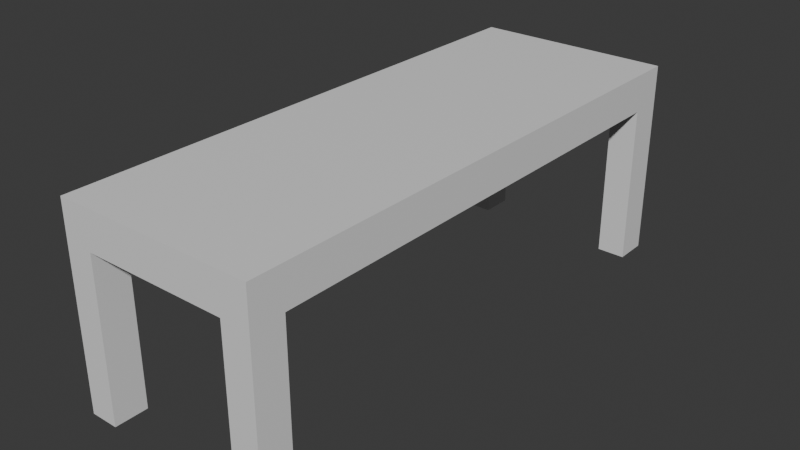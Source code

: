 # Source: Table.blend  (saved by Blender 4.3.34; exported with 4.5.12 LTS)
import bpy
from mathutils import Matrix  # noqa: F401  (used for matrix-valued properties, if any)

bpy.ops.wm.read_factory_settings(use_empty=True)
scene = bpy.context.scene
scene.name = 'Scene'

# ---- collections
col_collection = bpy.data.collections.new('Collection'); scene.collection.children.link(col_collection)

# ---- materials (node trees are filled in below, after node groups)
mat_material = bpy.data.materials.new('Material')
mat_material.alpha_threshold = 0.0
mat_material.roughness = 0.5
mat_material.line_color = (0.0, 0.0, 0.0, 1.0)

# ---- material node trees
mat_material.use_nodes = True; mat_material.node_tree.nodes.clear()
_N = mat_material.node_tree.nodes; _L = mat_material.node_tree.links
n0 = _N.new('ShaderNodeOutputMaterial'); n0.name = 'Material Output'; n0.location = (300, 300)
n1 = _N.new('ShaderNodeBsdfPrincipled'); n1.name = 'Principled BSDF'; n1.location = (10, 300)
n1.inputs[3].default_value = 1.45
_L.new(n1.outputs[0], n0.inputs[0])
n0.is_active_output = True

# ---- world
world_world = bpy.data.worlds.new('World'); scene.world = world_world
world_world.use_nodes = True; world_world.node_tree.nodes.clear()
_N = world_world.node_tree.nodes; _L = world_world.node_tree.links
n0 = _N.new('ShaderNodeOutputWorld'); n0.name = 'World Output'; n0.location = (300, 300)
n1 = _N.new('ShaderNodeBackground'); n1.name = 'Background'; n1.location = (10, 300)
n1.inputs[0].default_value = (0.05088, 0.05088, 0.05088, 1.0)
_L.new(n1.outputs[0], n0.inputs[0])
n0.is_active_output = True
world_world.color = (0.05088, 0.05088, 0.05088)
world_world.sun_shadow_jitter_overblur = 0.0

# ---- meshes
me_cube = bpy.data.meshes.new('Cube')
me_cube.from_pydata([(1.0, 1.0, 1.0), (1.0, 1.0, -1.0), (1.0, -1.0, 1.0), (1.0, -1.0, -1.0), (-1.0, 1.0, 1.0), (-1.0, 1.0, -1.0), (-1.0, -1.0, 1.0), (-1.0, -1.0, -1.0), (0.7158, 1.0, -1.0), (0.7158, -1.0, 1.0), (0.7158, -1.0, -1.0), (0.7158, 1.0, 1.0), (-1.0, -0.8792, -1.0), (1.0, -0.8792, 1.0), (-1.0, -0.8792, 1.0), (1.0, -0.8792, -1.0), (0.7158, -0.8792, -1.0), (0.7158, -0.8792, 1.0), (0.7158, -1.0, -1.0), (1.0, -1.0, -1.0), (0.7158, -0.8792, -1.0), (1.0, -0.8792, -1.0), (0.7158, -1.0, -1.0), (1.0, -1.0, -1.0), (0.7158, -0.8792, -1.0), (1.0, -0.8792, -1.0), (0.7158, -1.0, -9.414), (1.0, -1.0, -9.414), (0.7158, -0.8792, -9.414), (1.0, -0.8792, -9.414), (-1.0, 1.0, -1.0), (-1.0, -1.0, 1.0), (-1.0, -1.0, -1.0), (1.0, 1.0, -1.0), (1.0, -1.0, 1.0), (1.0, -1.0, -1.0), (-0.7158, 1.0, -1.0), (-0.7158, -1.0, 1.0), (-0.7158, -1.0, -1.0), (1.0, -0.8792, -1.0), (-1.0, -0.8792, 1.0), (1.0, -0.8792, 1.0), (-1.0, -0.8792, -1.0), (-0.7158, -0.8792, -1.0), (-0.7158, -0.8792, 1.0), (-0.7158, -1.0, -1.0), (-1.0, -1.0, -1.0), (-0.7158, -0.8792, -1.0), (-1.0, -0.8792, -1.0), (-0.7158, -1.0, -1.0), (-1.0, -1.0, -1.0), (-0.7158, -0.8792, -1.0), (-1.0, -0.8792, -1.0), (-0.7158, -1.0, -9.414), (-1.0, -1.0, -9.414), (-0.7158, -0.8792, -9.414), (-1.0, -0.8792, -9.414), (1.0, -1.0, -1.0), (1.0, 1.0, -1.0), (-1.0, -1.0, -1.0), (-1.0, 1.0, 1.0), (-1.0, 1.0, -1.0), (0.7158, -1.0, -1.0), (0.7158, 1.0, 1.0), (0.7158, 1.0, -1.0), (-1.0, 0.8792, -1.0), (1.0, 0.8792, -1.0), (0.7158, 0.8792, -1.0), (0.7158, 1.0, -1.0), (1.0, 1.0, -1.0), (0.7158, 0.8792, -1.0), (1.0, 0.8792, -1.0), (0.7158, 1.0, -1.0), (1.0, 1.0, -1.0), (0.7158, 0.8792, -1.0), (1.0, 0.8792, -1.0), (0.7158, 1.0, -9.414), (1.0, 1.0, -9.414), (0.7158, 0.8792, -9.414), (1.0, 0.8792, -9.414), (-1.0, -1.0, -1.0), (-1.0, 1.0, -1.0), (1.0, -1.0, -1.0), (1.0, 1.0, -1.0), (-0.7158, -1.0, -1.0), (-0.7158, 1.0, -1.0), (1.0, 0.8792, -1.0), (-1.0, 0.8792, -1.0), (-0.7158, 0.8792, -1.0), (-0.7158, 1.0, -1.0), (-1.0, 1.0, -1.0), (-0.7158, 0.8792, -1.0), (-1.0, 0.8792, -1.0), (-0.7158, 1.0, -1.0), (-1.0, 1.0, -1.0), (-0.7158, 0.8792, -1.0), (-1.0, 0.8792, -1.0), (-0.7158, 1.0, -9.414), (-1.0, 1.0, -9.414), (-0.7158, 0.8792, -9.414), (-1.0, 0.8792, -9.414)], [], [(10, 9, 6, 7), (12, 14, 4, 5), (16, 15, 21, 20), (15, 13, 2, 3), (8, 11, 0, 1), (12, 16, 10, 7), (3, 2, 9, 10), (0, 11, 17, 13), (5, 8, 16, 12), (1, 0, 13, 15), (8, 1, 15, 16), (7, 6, 14, 12), (11, 4, 14, 17), (20, 21, 25, 24), (15, 3, 19, 21), (3, 10, 18, 19), (10, 16, 20, 18), (25, 23, 27, 29), (18, 20, 24, 22), (21, 19, 23, 25), (19, 18, 22, 23), (28, 29, 27, 26), (23, 22, 26, 27), (24, 25, 29, 28), (22, 24, 28, 26), (44, 37, 34, 41), (43, 47, 48, 42), (39, 35, 38, 43), (40, 31, 37, 44), (33, 39, 43, 36), (36, 43, 42, 30), (47, 51, 52, 48), (42, 48, 46, 32), (32, 46, 45, 38), (38, 45, 47, 43), (52, 56, 54, 50), (45, 49, 51, 47), (48, 52, 50, 46), (46, 50, 49, 45), (55, 53, 54, 56), (50, 54, 53, 49), (51, 55, 56, 52), (49, 53, 55, 51), (64, 61, 60, 63), (67, 70, 71, 66), (65, 61, 64, 67), (59, 65, 67, 62), (62, 67, 66, 57), (70, 74, 75, 71), (66, 71, 69, 58), (58, 69, 68, 64), (64, 68, 70, 67), (75, 79, 77, 73), (68, 72, 74, 70), (71, 75, 73, 69), (69, 73, 72, 68), (78, 76, 77, 79), (73, 77, 76, 72), (74, 78, 79, 75), (72, 76, 78, 74), (88, 87, 92, 91), (86, 88, 85, 83), (82, 84, 88, 86), (84, 80, 87, 88), (91, 92, 96, 95), (87, 81, 90, 92), (81, 85, 89, 90), (85, 88, 91, 89), (96, 94, 98, 100), (89, 91, 95, 93), (92, 90, 94, 96), (90, 89, 93, 94), (99, 100, 98, 97), (94, 93, 97, 98), (95, 96, 100, 99), (93, 95, 99, 97)])
_uv = me_cube.uv_layers.new(name='UVMap')
_uv.uv.foreach_set('vector', [0.2164, 0.1857, 1.178e-08, 0.1857, 2.58e-08, 1.948e-15, 0.2164, 1.634e-08, 0.2164, 0.4198, 7.008e-09, 0.4198, 2.236e-08, 0.2164, 0.2164, 0.2164, 0.4329, 0.2164, 0.4329, 0.2164, 0.4329, 0.2164, 0.4329, 0.2164, 0.4329, 0.01307, 0.2164, 0.01307, 0.2164, 3.44e-09, 0.4329, 1.978e-08, 0.6055, 0.6493, 0.6055, 0.4329, 0.6363, 0.4329, 0.6363, 0.6493, 0.446, 7.867e-09, 0.446, 0.1857, 0.4329, 0.1857, 0.4329, 6.88e-09, 0.2164, 0.2164, 9.461e-09, 0.2164, 1.178e-08, 0.1857, 0.2164, 0.1857, 0.4198, 0.4329, 0.4198, 0.4636, 0.2164, 0.4636, 0.2164, 0.4329, 0.6493, 2.322e-08, 0.6493, 0.1857, 0.446, 0.1857, 0.446, 7.867e-09, 0.4329, 0.2164, 0.2164, 0.2164, 0.2164, 0.01307, 0.4329, 0.01307, 0.6493, 0.1857, 0.6493, 0.2164, 0.446, 0.2164, 0.446, 0.1857, 0.2164, 0.4329, 6.021e-09, 0.4329, 7.008e-09, 0.4198, 0.2164, 0.4198, 0.4198, 0.4636, 0.4198, 0.6493, 0.2164, 0.6493, 0.2164, 0.4636, 0.4329, 0.2164, 0.4329, 0.2164, 0.4329, 0.2164, 0.4329, 0.2164, 0.4329, 0.2164, 0.4329, 0.2164, 0.4329, 0.2164, 0.4329, 0.2164, 0.4329, 0.2164, 0.4329, 0.2164, 0.4329, 0.2164, 0.4329, 0.2164, 0.4329, 0.2164, 0.4329, 0.2164, 0.4329, 0.2164, 0.4329, 0.2164, 0.8954, 0.0, 0.9085, 0.0, 0.9085, 0.9106, 0.8954, 0.9106, 0.4329, 0.2164, 0.4329, 0.2164, 0.4329, 0.2164, 0.4329, 0.2164, 0.4329, 0.2164, 0.4329, 0.2164, 0.4329, 0.2164, 0.4329, 0.2164, 0.4329, 0.2164, 0.4329, 0.2164, 0.4329, 0.2164, 0.4329, 0.2164, 0.01307, 0.6493, 0.01307, 0.6801, 2.587e-10, 0.6801, 2.581e-09, 0.6493, 0.6493, 0.0, 0.6801, 0.0, 0.6801, 0.9106, 0.6493, 0.9106, 0.6801, 0.0, 0.7108, 0.0, 0.7108, 0.9106, 0.6801, 0.9106, 0.9085, 0.0, 0.9216, 0.0, 0.9216, 0.9106, 0.9085, 0.9106, 0.6493, 0.6186, 0.6363, 0.6186, 0.6363, 0.4329, 0.6493, 0.4329, 0.4329, 0.2164, 0.4329, 0.2164, 0.4329, 0.2164, 0.4329, 0.2164, 0.2295, 0.4329, 0.2164, 0.4329, 0.2164, 0.2472, 0.2295, 0.2472, 0.6493, 0.6493, 0.6363, 0.6493, 0.6363, 0.6186, 0.6493, 0.6186, 0.4329, 0.4329, 0.2295, 0.4329, 0.2295, 0.2472, 0.4329, 0.2472, 0.4329, 0.2472, 0.2295, 0.2472, 0.2295, 0.2164, 0.4329, 0.2164, 0.4329, 0.2164, 0.4329, 0.2164, 0.4329, 0.2164, 0.4329, 0.2164, 0.4329, 0.2164, 0.4329, 0.2164, 0.4329, 0.2164, 0.4329, 0.2164, 0.4329, 0.2164, 0.4329, 0.2164, 0.4329, 0.2164, 0.4329, 0.2164, 0.4329, 0.2164, 0.4329, 0.2164, 0.4329, 0.2164, 0.4329, 0.2164, 0.9346, 0.0, 0.9346, 0.9106, 0.9216, 0.9106, 0.9216, 0.0, 0.4329, 0.2164, 0.4329, 0.2164, 0.4329, 0.2164, 0.4329, 0.2164, 0.4329, 0.2164, 0.4329, 0.2164, 0.4329, 0.2164, 0.4329, 0.2164, 0.4329, 0.2164, 0.4329, 0.2164, 0.4329, 0.2164, 0.4329, 0.2164, 0.03922, 0.6801, 0.02615, 0.6801, 0.02615, 0.6493, 0.03922, 0.6493, 0.7416, 0.0, 0.7416, 0.9106, 0.7108, 0.9106, 0.7108, 0.0, 0.7724, 0.0, 0.7724, 0.9106, 0.7416, 0.9106, 0.7416, 0.0, 0.9477, 0.0, 0.9477, 0.9106, 0.9346, 0.9106, 0.9346, 0.0, 0.6055, 0.6493, 0.4198, 0.6493, 0.4198, 0.4329, 0.6055, 0.4329, 0.4329, 0.2164, 0.4329, 0.2164, 0.4329, 0.2164, 0.4329, 0.2164, 0.2034, 0.4329, 0.2164, 0.4329, 0.2164, 0.6186, 0.2034, 0.6186, 1.892e-08, 0.4329, 0.2034, 0.4329, 0.2034, 0.6186, 4.903e-09, 0.6186, 4.903e-09, 0.6186, 0.2034, 0.6186, 0.2034, 0.6493, 2.581e-09, 0.6493, 0.4329, 0.2164, 0.4329, 0.2164, 0.4329, 0.2164, 0.4329, 0.2164, 0.4329, 0.2164, 0.4329, 0.2164, 0.4329, 0.2164, 0.4329, 0.2164, 0.4329, 0.2164, 0.4329, 0.2164, 0.4329, 0.2164, 0.4329, 0.2164, 0.4329, 0.2164, 0.4329, 0.2164, 0.4329, 0.2164, 0.4329, 0.2164, 0.9608, 0.0, 0.9608, 0.9106, 0.9477, 0.9106, 0.9477, 0.0, 0.4329, 0.2164, 0.4329, 0.2164, 0.4329, 0.2164, 0.4329, 0.2164, 0.4329, 0.2164, 0.4329, 0.2164, 0.4329, 0.2164, 0.4329, 0.2164, 0.4329, 0.2164, 0.4329, 0.2164, 0.4329, 0.2164, 0.4329, 0.2164, 0.03922, 0.6493, 0.05229, 0.6493, 0.05229, 0.6801, 0.03922, 0.6801, 0.8031, 0.0, 0.8031, 0.9106, 0.7724, 0.9106, 0.7724, 0.0, 0.8339, 0.0, 0.8339, 0.9106, 0.8031, 0.9106, 0.8031, 0.0, 0.9739, 0.0, 0.9739, 0.9106, 0.9608, 0.9106, 0.9608, 0.0, 0.4329, 0.2164, 0.4329, 0.2164, 0.4329, 0.2164, 0.4329, 0.2164, 0.6363, 0.4329, 0.6363, 0.2472, 0.6493, 0.2472, 0.6493, 0.4329, 0.4329, 0.4329, 0.4329, 0.2472, 0.6363, 0.2472, 0.6363, 0.4329, 0.4329, 0.2472, 0.4329, 0.2164, 0.6363, 0.2164, 0.6363, 0.2472, 0.4329, 0.2164, 0.4329, 0.2164, 0.4329, 0.2164, 0.4329, 0.2164, 0.4329, 0.2164, 0.4329, 0.2164, 0.4329, 0.2164, 0.4329, 0.2164, 0.4329, 0.2164, 0.4329, 0.2164, 0.4329, 0.2164, 0.4329, 0.2164, 0.4329, 0.2164, 0.4329, 0.2164, 0.4329, 0.2164, 0.4329, 0.2164, 0.9739, 0.0, 0.9869, 0.0, 0.9869, 0.9106, 0.9739, 0.9106, 0.4329, 0.2164, 0.4329, 0.2164, 0.4329, 0.2164, 0.4329, 0.2164, 0.4329, 0.2164, 0.4329, 0.2164, 0.4329, 0.2164, 0.4329, 0.2164, 0.4329, 0.2164, 0.4329, 0.2164, 0.4329, 0.2164, 0.4329, 0.2164, 0.01307, 0.6801, 0.01307, 0.6493, 0.02615, 0.6493, 0.02615, 0.6801, 0.8339, 0.0, 0.8647, 0.0, 0.8647, 0.9106, 0.8339, 0.9106, 0.8647, 0.0, 0.8954, 0.0, 0.8954, 0.9106, 0.8647, 0.9106, 0.9869, 0.0, 1.0, 0.0, 1.0, 0.9106, 0.9869, 0.9106])
me_cube.materials.append(mat_material)
me_cube.use_mirror_vertex_groups = False
me_cube.update()

# ---- objects
ob_cube = bpy.data.objects.new('Cube', me_cube)

# ---- transforms, parenting, visibility, modifiers, constraints
ob_cube.location = (0.0, 0.0, 0.0)
ob_cube.scale = (1.0, 2.744, 0.1913)
ob_cube.lock_rotations_4d = False
ob_cube.empty_display_type = 'ARROWS'
ob_cube.lineart.crease_threshold = 0.0

# ---- collection membership
col_collection.objects.link(ob_cube)

# ---- scene / render settings (as saved in the file)
scene.frame_start = 1; scene.frame_end = 250; scene.frame_set(0)
scene.render.engine = 'BLENDER_EEVEE_NEXT'
bpy.context.view_layer.update()

# ---- added for rendering (the .blend has no active camera and no usable light): camera, sun
cam_auto = bpy.data.cameras.new('AutoCamera')
cam_auto.lens = 50.0
cam_auto.sensor_width = 36.0
cam_auto.clip_end = 1000.0
ob_auto_camera = bpy.data.objects.new('AutoCamera', cam_auto)
scene.collection.objects.link(ob_auto_camera)
ob_auto_camera.location = (5.70935, -6.85122, 3.76274)
ob_auto_camera.rotation_euler = (1.09748, -7.21219e-08, 0.694738)
scene.camera = ob_auto_camera
light_auto_sun = bpy.data.lights.new('AutoSun', 'SUN')
light_auto_sun.energy = 3.0
light_auto_sun.angle = 0.0523599
ob_auto_sun = bpy.data.objects.new('AutoSun', light_auto_sun)
scene.collection.objects.link(ob_auto_sun)
ob_auto_sun.rotation_euler = (0.872665, 0.174533, 0.523599)
bpy.context.view_layer.update()
